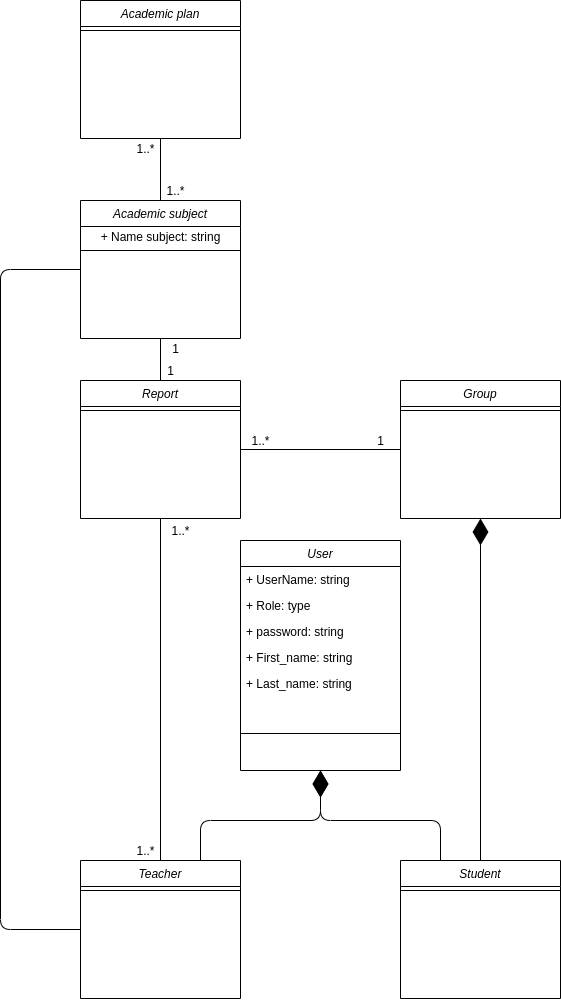

The diagram above was exported from draw.io. Its source (the exported page's mxGraphModel, read from the mxfile embedded in the PNG):
<mxGraphModel dx="1588" dy="2074" grid="1" gridSize="10" guides="1" tooltips="1" connect="1" arrows="1" fold="1" page="1" pageScale="1" pageWidth="827" pageHeight="1169" math="0" shadow="0">
  <root>
    <mxCell id="WIyWlLk6GJQsqaUBKTNV-0" />
    <mxCell id="WIyWlLk6GJQsqaUBKTNV-1" parent="WIyWlLk6GJQsqaUBKTNV-0" />
    <mxCell id="QOXUXW5IRghuAY7tJ1LE-17" value="User" style="swimlane;fontStyle=2;align=center;verticalAlign=top;childLayout=stackLayout;horizontal=1;startSize=26;horizontalStack=0;resizeParent=1;resizeLast=0;collapsible=1;marginBottom=0;rounded=0;shadow=0;strokeWidth=1;" parent="WIyWlLk6GJQsqaUBKTNV-1" vertex="1">
      <mxGeometry x="960" y="400" width="160" height="230" as="geometry">
        <mxRectangle x="230" y="140" width="160" height="26" as="alternateBounds" />
      </mxGeometry>
    </mxCell>
    <mxCell id="4oIPivXu9kLkaz8YT6nQ-3" value="+ UserName: string" style="text;strokeColor=none;fillColor=none;align=left;verticalAlign=top;spacingLeft=4;spacingRight=4;overflow=hidden;rotatable=0;points=[[0,0.5],[1,0.5]];portConstraint=eastwest;" vertex="1" parent="QOXUXW5IRghuAY7tJ1LE-17">
      <mxGeometry y="26" width="160" height="26" as="geometry" />
    </mxCell>
    <mxCell id="4oIPivXu9kLkaz8YT6nQ-6" value="+ Role: type" style="text;strokeColor=none;fillColor=none;align=left;verticalAlign=top;spacingLeft=4;spacingRight=4;overflow=hidden;rotatable=0;points=[[0,0.5],[1,0.5]];portConstraint=eastwest;" vertex="1" parent="QOXUXW5IRghuAY7tJ1LE-17">
      <mxGeometry y="52" width="160" height="26" as="geometry" />
    </mxCell>
    <mxCell id="4oIPivXu9kLkaz8YT6nQ-7" value="+ password: string" style="text;strokeColor=none;fillColor=none;align=left;verticalAlign=top;spacingLeft=4;spacingRight=4;overflow=hidden;rotatable=0;points=[[0,0.5],[1,0.5]];portConstraint=eastwest;" vertex="1" parent="QOXUXW5IRghuAY7tJ1LE-17">
      <mxGeometry y="78" width="160" height="26" as="geometry" />
    </mxCell>
    <mxCell id="4oIPivXu9kLkaz8YT6nQ-8" value="+ First_name: string" style="text;strokeColor=none;fillColor=none;align=left;verticalAlign=top;spacingLeft=4;spacingRight=4;overflow=hidden;rotatable=0;points=[[0,0.5],[1,0.5]];portConstraint=eastwest;" vertex="1" parent="QOXUXW5IRghuAY7tJ1LE-17">
      <mxGeometry y="104" width="160" height="26" as="geometry" />
    </mxCell>
    <mxCell id="4oIPivXu9kLkaz8YT6nQ-9" value="+ Last_name: string" style="text;strokeColor=none;fillColor=none;align=left;verticalAlign=top;spacingLeft=4;spacingRight=4;overflow=hidden;rotatable=0;points=[[0,0.5],[1,0.5]];portConstraint=eastwest;" vertex="1" parent="QOXUXW5IRghuAY7tJ1LE-17">
      <mxGeometry y="130" width="160" height="26" as="geometry" />
    </mxCell>
    <mxCell id="QOXUXW5IRghuAY7tJ1LE-18" value="" style="line;html=1;strokeWidth=1;align=left;verticalAlign=middle;spacingTop=-1;spacingLeft=3;spacingRight=3;rotatable=0;labelPosition=right;points=[];portConstraint=eastwest;" parent="QOXUXW5IRghuAY7tJ1LE-17" vertex="1">
      <mxGeometry y="156" width="160" height="74" as="geometry" />
    </mxCell>
    <mxCell id="QOXUXW5IRghuAY7tJ1LE-22" value="" style="endArrow=diamondThin;endFill=1;endSize=24;html=1;entryX=0.5;entryY=1;entryDx=0;entryDy=0;exitX=0.5;exitY=0;exitDx=0;exitDy=0;" parent="WIyWlLk6GJQsqaUBKTNV-1" source="QOXUXW5IRghuAY7tJ1LE-6" target="QOXUXW5IRghuAY7tJ1LE-8" edge="1">
      <mxGeometry width="160" relative="1" as="geometry">
        <mxPoint x="1140" y="410" as="sourcePoint" />
        <mxPoint x="1300" y="410" as="targetPoint" />
      </mxGeometry>
    </mxCell>
    <mxCell id="QOXUXW5IRghuAY7tJ1LE-24" value="" style="endArrow=none;html=1;entryX=0.5;entryY=0;entryDx=0;entryDy=0;exitX=0.5;exitY=1;exitDx=0;exitDy=0;" parent="WIyWlLk6GJQsqaUBKTNV-1" source="QOXUXW5IRghuAY7tJ1LE-12" target="QOXUXW5IRghuAY7tJ1LE-10" edge="1">
      <mxGeometry width="50" height="50" relative="1" as="geometry">
        <mxPoint x="900" y="230" as="sourcePoint" />
        <mxPoint x="950" y="180" as="targetPoint" />
      </mxGeometry>
    </mxCell>
    <mxCell id="QOXUXW5IRghuAY7tJ1LE-25" value="1..*" style="text;html=1;align=center;verticalAlign=middle;resizable=0;points=[];autosize=1;" parent="WIyWlLk6GJQsqaUBKTNV-1" vertex="1">
      <mxGeometry x="850" y="-2" width="30" height="20" as="geometry" />
    </mxCell>
    <mxCell id="QOXUXW5IRghuAY7tJ1LE-26" value="1..*" style="text;html=1;align=center;verticalAlign=middle;resizable=0;points=[];autosize=1;" parent="WIyWlLk6GJQsqaUBKTNV-1" vertex="1">
      <mxGeometry x="880" y="40" width="30" height="20" as="geometry" />
    </mxCell>
    <mxCell id="QOXUXW5IRghuAY7tJ1LE-14" value="Report" style="swimlane;fontStyle=2;align=center;verticalAlign=top;childLayout=stackLayout;horizontal=1;startSize=26;horizontalStack=0;resizeParent=1;resizeLast=0;collapsible=1;marginBottom=0;rounded=0;shadow=0;strokeWidth=1;" parent="WIyWlLk6GJQsqaUBKTNV-1" vertex="1">
      <mxGeometry x="800" y="240" width="160" height="138" as="geometry">
        <mxRectangle x="230" y="140" width="160" height="26" as="alternateBounds" />
      </mxGeometry>
    </mxCell>
    <mxCell id="QOXUXW5IRghuAY7tJ1LE-15" value="" style="line;html=1;strokeWidth=1;align=left;verticalAlign=middle;spacingTop=-1;spacingLeft=3;spacingRight=3;rotatable=0;labelPosition=right;points=[];portConstraint=eastwest;" parent="QOXUXW5IRghuAY7tJ1LE-14" vertex="1">
      <mxGeometry y="26" width="160" height="8" as="geometry" />
    </mxCell>
    <mxCell id="QOXUXW5IRghuAY7tJ1LE-8" value="Group" style="swimlane;fontStyle=2;align=center;verticalAlign=top;childLayout=stackLayout;horizontal=1;startSize=26;horizontalStack=0;resizeParent=1;resizeLast=0;collapsible=1;marginBottom=0;rounded=0;shadow=0;strokeWidth=1;" parent="WIyWlLk6GJQsqaUBKTNV-1" vertex="1">
      <mxGeometry x="1120" y="240" width="160" height="138" as="geometry">
        <mxRectangle x="230" y="140" width="160" height="26" as="alternateBounds" />
      </mxGeometry>
    </mxCell>
    <mxCell id="QOXUXW5IRghuAY7tJ1LE-9" value="" style="line;html=1;strokeWidth=1;align=left;verticalAlign=middle;spacingTop=-1;spacingLeft=3;spacingRight=3;rotatable=0;labelPosition=right;points=[];portConstraint=eastwest;" parent="QOXUXW5IRghuAY7tJ1LE-8" vertex="1">
      <mxGeometry y="26" width="160" height="8" as="geometry" />
    </mxCell>
    <mxCell id="QOXUXW5IRghuAY7tJ1LE-27" value="" style="endArrow=none;html=1;exitX=0.5;exitY=0;exitDx=0;exitDy=0;entryX=0.5;entryY=1;entryDx=0;entryDy=0;" parent="WIyWlLk6GJQsqaUBKTNV-1" source="QOXUXW5IRghuAY7tJ1LE-0" target="QOXUXW5IRghuAY7tJ1LE-14" edge="1">
      <mxGeometry width="50" height="50" relative="1" as="geometry">
        <mxPoint x="850" y="580" as="sourcePoint" />
        <mxPoint x="900" y="530" as="targetPoint" />
      </mxGeometry>
    </mxCell>
    <mxCell id="QOXUXW5IRghuAY7tJ1LE-28" value="" style="endArrow=none;html=1;entryX=0;entryY=0.5;entryDx=0;entryDy=0;exitX=1;exitY=0.5;exitDx=0;exitDy=0;" parent="WIyWlLk6GJQsqaUBKTNV-1" source="QOXUXW5IRghuAY7tJ1LE-14" target="QOXUXW5IRghuAY7tJ1LE-8" edge="1">
      <mxGeometry width="50" height="50" relative="1" as="geometry">
        <mxPoint x="1000" y="350" as="sourcePoint" />
        <mxPoint x="1050" y="300" as="targetPoint" />
      </mxGeometry>
    </mxCell>
    <mxCell id="QOXUXW5IRghuAY7tJ1LE-31" value="1" style="text;html=1;align=center;verticalAlign=middle;resizable=0;points=[];autosize=1;" parent="WIyWlLk6GJQsqaUBKTNV-1" vertex="1">
      <mxGeometry x="1090" y="290" width="20" height="20" as="geometry" />
    </mxCell>
    <mxCell id="QOXUXW5IRghuAY7tJ1LE-32" value="1..*" style="text;html=1;align=center;verticalAlign=middle;resizable=0;points=[];autosize=1;" parent="WIyWlLk6GJQsqaUBKTNV-1" vertex="1">
      <mxGeometry x="965" y="290" width="30" height="20" as="geometry" />
    </mxCell>
    <mxCell id="QOXUXW5IRghuAY7tJ1LE-33" value="1..*" style="text;html=1;align=center;verticalAlign=middle;resizable=0;points=[];autosize=1;" parent="WIyWlLk6GJQsqaUBKTNV-1" vertex="1">
      <mxGeometry x="885" y="380" width="30" height="20" as="geometry" />
    </mxCell>
    <mxCell id="QOXUXW5IRghuAY7tJ1LE-34" value="1..*" style="text;html=1;align=center;verticalAlign=middle;resizable=0;points=[];autosize=1;" parent="WIyWlLk6GJQsqaUBKTNV-1" vertex="1">
      <mxGeometry x="850" y="700" width="30" height="20" as="geometry" />
    </mxCell>
    <mxCell id="QOXUXW5IRghuAY7tJ1LE-35" value="1" style="text;html=1;align=center;verticalAlign=middle;resizable=0;points=[];autosize=1;" parent="WIyWlLk6GJQsqaUBKTNV-1" vertex="1">
      <mxGeometry x="880" y="220" width="20" height="20" as="geometry" />
    </mxCell>
    <mxCell id="QOXUXW5IRghuAY7tJ1LE-36" value="1" style="text;html=1;align=center;verticalAlign=middle;resizable=0;points=[];autosize=1;" parent="WIyWlLk6GJQsqaUBKTNV-1" vertex="1">
      <mxGeometry x="885" y="198" width="20" height="20" as="geometry" />
    </mxCell>
    <mxCell id="4oIPivXu9kLkaz8YT6nQ-1" value="" style="endArrow=diamondThin;endFill=1;endSize=24;html=1;entryX=0.5;entryY=1;entryDx=0;entryDy=0;exitX=0.25;exitY=0;exitDx=0;exitDy=0;" edge="1" parent="WIyWlLk6GJQsqaUBKTNV-1" source="QOXUXW5IRghuAY7tJ1LE-6" target="QOXUXW5IRghuAY7tJ1LE-17">
      <mxGeometry width="160" relative="1" as="geometry">
        <mxPoint x="1040" y="640" as="sourcePoint" />
        <mxPoint x="1200" y="640" as="targetPoint" />
        <Array as="points">
          <mxPoint x="1160" y="680" />
          <mxPoint x="1040" y="680" />
        </Array>
      </mxGeometry>
    </mxCell>
    <mxCell id="QOXUXW5IRghuAY7tJ1LE-0" value="Teacher" style="swimlane;fontStyle=2;align=center;verticalAlign=top;childLayout=stackLayout;horizontal=1;startSize=26;horizontalStack=0;resizeParent=1;resizeLast=0;collapsible=1;marginBottom=0;rounded=0;shadow=0;strokeWidth=1;" parent="WIyWlLk6GJQsqaUBKTNV-1" vertex="1">
      <mxGeometry x="800" y="720" width="160" height="138" as="geometry">
        <mxRectangle x="230" y="140" width="160" height="26" as="alternateBounds" />
      </mxGeometry>
    </mxCell>
    <mxCell id="QOXUXW5IRghuAY7tJ1LE-4" value="" style="line;html=1;strokeWidth=1;align=left;verticalAlign=middle;spacingTop=-1;spacingLeft=3;spacingRight=3;rotatable=0;labelPosition=right;points=[];portConstraint=eastwest;" parent="QOXUXW5IRghuAY7tJ1LE-0" vertex="1">
      <mxGeometry y="26" width="160" height="8" as="geometry" />
    </mxCell>
    <mxCell id="QOXUXW5IRghuAY7tJ1LE-6" value="Student" style="swimlane;fontStyle=2;align=center;verticalAlign=top;childLayout=stackLayout;horizontal=1;startSize=26;horizontalStack=0;resizeParent=1;resizeLast=0;collapsible=1;marginBottom=0;rounded=0;shadow=0;strokeWidth=1;" parent="WIyWlLk6GJQsqaUBKTNV-1" vertex="1">
      <mxGeometry x="1120" y="720" width="160" height="138" as="geometry">
        <mxRectangle x="230" y="140" width="160" height="26" as="alternateBounds" />
      </mxGeometry>
    </mxCell>
    <mxCell id="QOXUXW5IRghuAY7tJ1LE-7" value="" style="line;html=1;strokeWidth=1;align=left;verticalAlign=middle;spacingTop=-1;spacingLeft=3;spacingRight=3;rotatable=0;labelPosition=right;points=[];portConstraint=eastwest;" parent="QOXUXW5IRghuAY7tJ1LE-6" vertex="1">
      <mxGeometry y="26" width="160" height="8" as="geometry" />
    </mxCell>
    <mxCell id="4oIPivXu9kLkaz8YT6nQ-10" value="" style="endArrow=diamondThin;endFill=1;endSize=24;html=1;entryX=0.5;entryY=1;entryDx=0;entryDy=0;exitX=0.75;exitY=0;exitDx=0;exitDy=0;" edge="1" parent="WIyWlLk6GJQsqaUBKTNV-1" source="QOXUXW5IRghuAY7tJ1LE-0" target="QOXUXW5IRghuAY7tJ1LE-17">
      <mxGeometry width="160" relative="1" as="geometry">
        <mxPoint x="1170" y="730" as="sourcePoint" />
        <mxPoint x="1050" y="640" as="targetPoint" />
        <Array as="points">
          <mxPoint x="920" y="680" />
          <mxPoint x="1040" y="680" />
        </Array>
      </mxGeometry>
    </mxCell>
    <mxCell id="QOXUXW5IRghuAY7tJ1LE-10" value="Academic subject" style="swimlane;fontStyle=2;align=center;verticalAlign=top;childLayout=stackLayout;horizontal=1;startSize=26;horizontalStack=0;resizeParent=1;resizeLast=0;collapsible=1;marginBottom=0;rounded=0;shadow=0;strokeWidth=1;" parent="WIyWlLk6GJQsqaUBKTNV-1" vertex="1">
      <mxGeometry x="800" y="60" width="160" height="138" as="geometry">
        <mxRectangle x="230" y="140" width="160" height="26" as="alternateBounds" />
      </mxGeometry>
    </mxCell>
    <mxCell id="4oIPivXu9kLkaz8YT6nQ-11" value="+ Name subject: string" style="text;html=1;align=center;verticalAlign=middle;resizable=0;points=[];autosize=1;" vertex="1" parent="QOXUXW5IRghuAY7tJ1LE-10">
      <mxGeometry y="26" width="160" height="20" as="geometry" />
    </mxCell>
    <mxCell id="QOXUXW5IRghuAY7tJ1LE-11" value="" style="line;html=1;strokeWidth=1;align=left;verticalAlign=middle;spacingTop=-1;spacingLeft=3;spacingRight=3;rotatable=0;labelPosition=right;points=[];portConstraint=eastwest;" parent="QOXUXW5IRghuAY7tJ1LE-10" vertex="1">
      <mxGeometry y="46" width="160" height="8" as="geometry" />
    </mxCell>
    <mxCell id="QOXUXW5IRghuAY7tJ1LE-12" value="Academic plan" style="swimlane;fontStyle=2;align=center;verticalAlign=top;childLayout=stackLayout;horizontal=1;startSize=26;horizontalStack=0;resizeParent=1;resizeLast=0;collapsible=1;marginBottom=0;rounded=0;shadow=0;strokeWidth=1;" parent="WIyWlLk6GJQsqaUBKTNV-1" vertex="1">
      <mxGeometry x="800" y="-140" width="160" height="138" as="geometry">
        <mxRectangle x="230" y="140" width="160" height="26" as="alternateBounds" />
      </mxGeometry>
    </mxCell>
    <mxCell id="QOXUXW5IRghuAY7tJ1LE-13" value="" style="line;html=1;strokeWidth=1;align=left;verticalAlign=middle;spacingTop=-1;spacingLeft=3;spacingRight=3;rotatable=0;labelPosition=right;points=[];portConstraint=eastwest;" parent="QOXUXW5IRghuAY7tJ1LE-12" vertex="1">
      <mxGeometry y="26" width="160" height="8" as="geometry" />
    </mxCell>
    <mxCell id="4oIPivXu9kLkaz8YT6nQ-12" value="" style="endArrow=none;html=1;entryX=0.5;entryY=1;entryDx=0;entryDy=0;exitX=0.5;exitY=0;exitDx=0;exitDy=0;" edge="1" parent="WIyWlLk6GJQsqaUBKTNV-1" source="QOXUXW5IRghuAY7tJ1LE-14" target="QOXUXW5IRghuAY7tJ1LE-10">
      <mxGeometry width="50" height="50" relative="1" as="geometry">
        <mxPoint x="680" y="240" as="sourcePoint" />
        <mxPoint x="730" y="190" as="targetPoint" />
      </mxGeometry>
    </mxCell>
    <mxCell id="4oIPivXu9kLkaz8YT6nQ-13" value="" style="endArrow=none;html=1;entryX=0;entryY=0.5;entryDx=0;entryDy=0;exitX=0;exitY=0.5;exitDx=0;exitDy=0;" edge="1" parent="WIyWlLk6GJQsqaUBKTNV-1" source="QOXUXW5IRghuAY7tJ1LE-10" target="QOXUXW5IRghuAY7tJ1LE-0">
      <mxGeometry width="50" height="50" relative="1" as="geometry">
        <mxPoint x="690" y="830" as="sourcePoint" />
        <mxPoint x="740" y="780" as="targetPoint" />
        <Array as="points">
          <mxPoint x="720" y="129" />
          <mxPoint x="720" y="789" />
        </Array>
      </mxGeometry>
    </mxCell>
  </root>
</mxGraphModel>